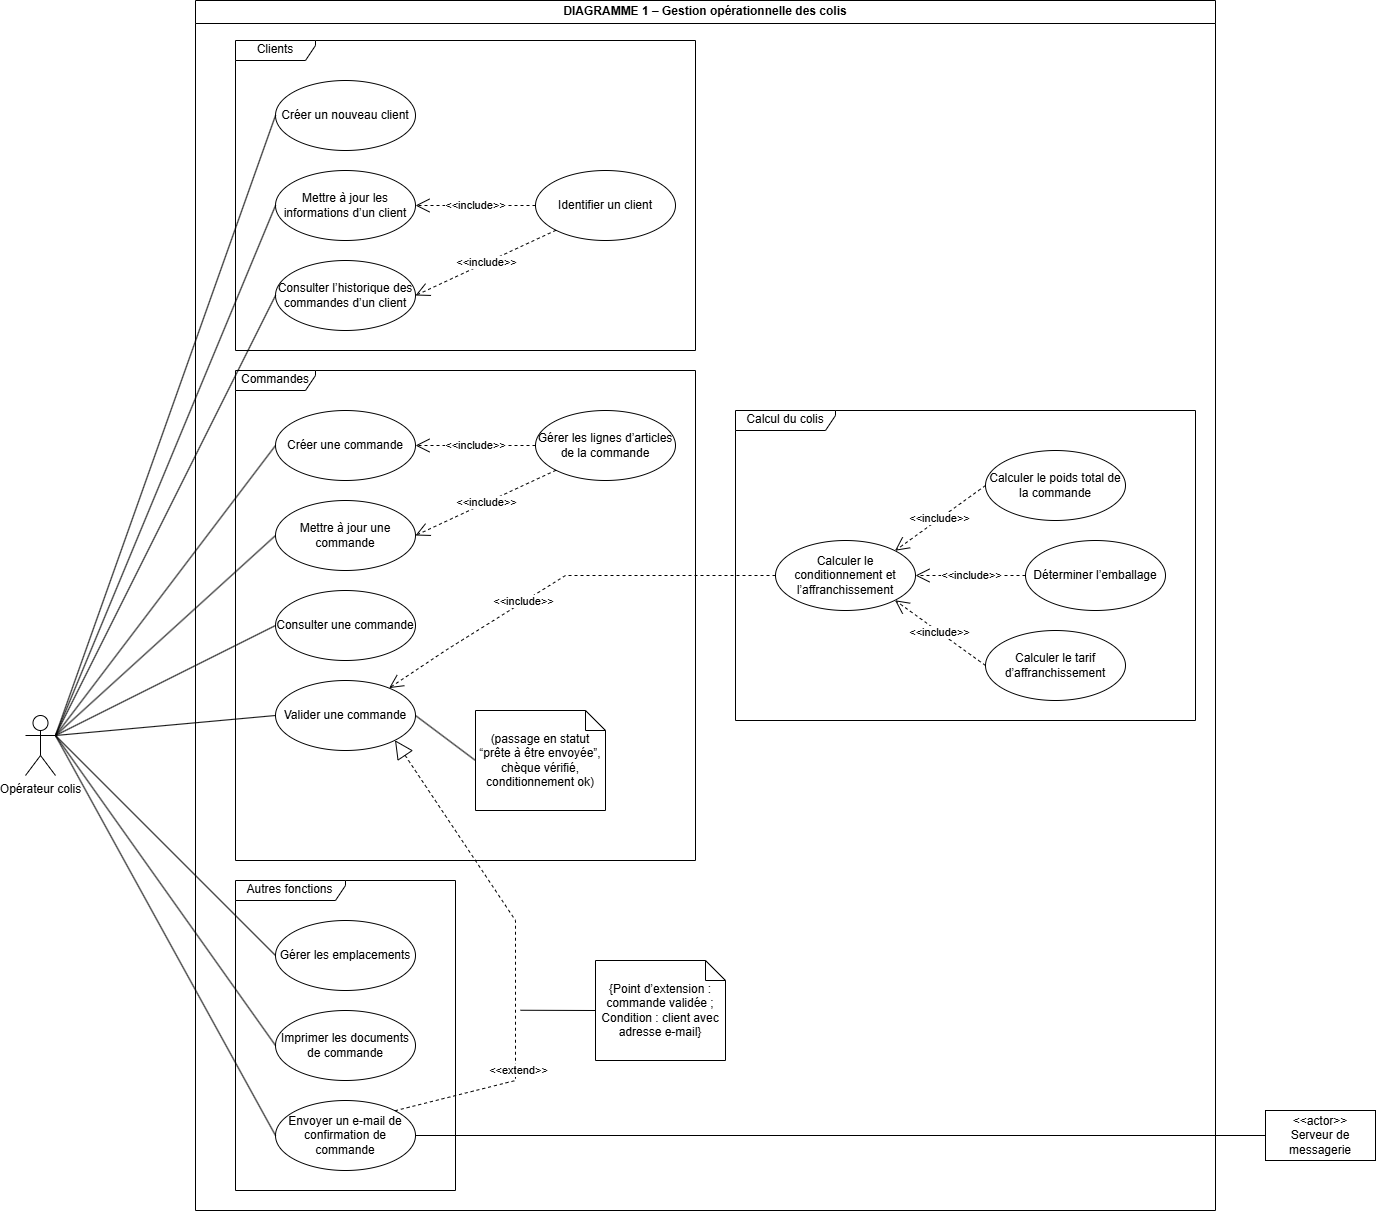

The diagram above was exported from draw.io. Its source (the exported page's mxGraphModel, read from the mxfile embedded in the PNG):
<mxGraphModel dx="1990" dy="297" grid="1" gridSize="10" guides="1" tooltips="1" connect="1" arrows="1" fold="1" page="1" pageScale="1" pageWidth="827" pageHeight="1169" math="0" shadow="0">
  <root>
    <mxCell id="0" />
    <mxCell id="1" parent="0" />
    <mxCell id="DGGhVMR-XYo6aD0AFxOM-1" parent="1" style="swimlane;whiteSpace=wrap;html=1;" value="DIAGRAMME 1 – Gestion opérationnelle des colis" vertex="1">
      <mxGeometry height="1210" width="1020" x="1400" y="1270" as="geometry" />
    </mxCell>
    <mxCell id="DGGhVMR-XYo6aD0AFxOM-36" parent="DGGhVMR-XYo6aD0AFxOM-1" style="shape=umlFrame;whiteSpace=wrap;html=1;pointerEvents=0;width=80;height=20;" value="Clients" vertex="1">
      <mxGeometry height="310" width="460" x="40" y="40" as="geometry" />
    </mxCell>
    <mxCell id="DGGhVMR-XYo6aD0AFxOM-37" parent="DGGhVMR-XYo6aD0AFxOM-1" style="ellipse;whiteSpace=wrap;html=1;" value="Identifier un client" vertex="1">
      <mxGeometry height="70" width="140" x="340" y="170" as="geometry" />
    </mxCell>
    <mxCell id="DGGhVMR-XYo6aD0AFxOM-38" parent="DGGhVMR-XYo6aD0AFxOM-1" style="ellipse;whiteSpace=wrap;html=1;" value="Créer un nouveau client" vertex="1">
      <mxGeometry height="70" width="140" x="80" y="80" as="geometry" />
    </mxCell>
    <mxCell id="DGGhVMR-XYo6aD0AFxOM-40" parent="DGGhVMR-XYo6aD0AFxOM-1" style="ellipse;whiteSpace=wrap;html=1;" value="Consulter l’historique des commandes d’un client" vertex="1">
      <mxGeometry height="70" width="140" x="80" y="260" as="geometry" />
    </mxCell>
    <mxCell id="DGGhVMR-XYo6aD0AFxOM-39" parent="DGGhVMR-XYo6aD0AFxOM-1" style="ellipse;whiteSpace=wrap;html=1;" value="Mettre à jour les informations d’un client" vertex="1">
      <mxGeometry height="70" width="140" x="80" y="170" as="geometry" />
    </mxCell>
    <mxCell id="DGGhVMR-XYo6aD0AFxOM-41" parent="DGGhVMR-XYo6aD0AFxOM-1" style="shape=umlFrame;whiteSpace=wrap;html=1;pointerEvents=0;width=80;height=20;" value="Commandes" vertex="1">
      <mxGeometry height="490" width="460" x="40" y="370" as="geometry" />
    </mxCell>
    <mxCell id="DGGhVMR-XYo6aD0AFxOM-42" parent="DGGhVMR-XYo6aD0AFxOM-1" style="ellipse;whiteSpace=wrap;html=1;" value="Créer une commande" vertex="1">
      <mxGeometry height="70" width="140" x="80" y="410" as="geometry" />
    </mxCell>
    <mxCell id="DGGhVMR-XYo6aD0AFxOM-43" parent="DGGhVMR-XYo6aD0AFxOM-1" style="ellipse;whiteSpace=wrap;html=1;" value="Mettre à jour une commande" vertex="1">
      <mxGeometry height="70" width="140" x="80" y="500" as="geometry" />
    </mxCell>
    <mxCell id="DGGhVMR-XYo6aD0AFxOM-44" parent="DGGhVMR-XYo6aD0AFxOM-1" style="ellipse;whiteSpace=wrap;html=1;" value="Valider une commande" vertex="1">
      <mxGeometry height="70" width="140" x="80" y="680" as="geometry" />
    </mxCell>
    <mxCell id="DGGhVMR-XYo6aD0AFxOM-45" parent="DGGhVMR-XYo6aD0AFxOM-1" style="ellipse;whiteSpace=wrap;html=1;" value="&lt;span data-start=&quot;1290&quot; data-end=&quot;1322&quot;&gt;Consulter une commande&lt;/span&gt;" vertex="1">
      <mxGeometry height="70" width="140" x="80" y="590" as="geometry" />
    </mxCell>
    <mxCell id="DGGhVMR-XYo6aD0AFxOM-46" parent="DGGhVMR-XYo6aD0AFxOM-1" style="ellipse;whiteSpace=wrap;html=1;" value="Gérer les lignes d’articles de la commande" vertex="1">
      <mxGeometry height="70" width="140" x="340" y="410" as="geometry" />
    </mxCell>
    <mxCell id="DGGhVMR-XYo6aD0AFxOM-47" parent="DGGhVMR-XYo6aD0AFxOM-1" style="shape=note;size=20;whiteSpace=wrap;html=1;" value="(passage en statut “prête à être envoyée”, chèque vérifié, conditionnement ok)" vertex="1">
      <mxGeometry height="100" width="130" x="280" y="710" as="geometry" />
    </mxCell>
    <mxCell id="DGGhVMR-XYo6aD0AFxOM-48" parent="DGGhVMR-XYo6aD0AFxOM-1" style="shape=umlFrame;whiteSpace=wrap;html=1;pointerEvents=0;width=100;height=20;" value="Calcul du colis" vertex="1">
      <mxGeometry height="310" width="460" x="540" y="410" as="geometry" />
    </mxCell>
    <mxCell id="DGGhVMR-XYo6aD0AFxOM-49" parent="DGGhVMR-XYo6aD0AFxOM-1" style="ellipse;whiteSpace=wrap;html=1;" value="Calculer le conditionnement et l’affranchissement" vertex="1">
      <mxGeometry height="70" width="140" x="580" y="540" as="geometry" />
    </mxCell>
    <mxCell id="DGGhVMR-XYo6aD0AFxOM-50" parent="DGGhVMR-XYo6aD0AFxOM-1" style="ellipse;whiteSpace=wrap;html=1;" value="Calculer le poids total de la commande" vertex="1">
      <mxGeometry height="70" width="140" x="790" y="450" as="geometry" />
    </mxCell>
    <mxCell id="DGGhVMR-XYo6aD0AFxOM-51" parent="DGGhVMR-XYo6aD0AFxOM-1" style="ellipse;whiteSpace=wrap;html=1;" value="Calculer le tarif d’affranchissement" vertex="1">
      <mxGeometry height="70" width="140" x="790" y="630" as="geometry" />
    </mxCell>
    <mxCell id="DGGhVMR-XYo6aD0AFxOM-52" parent="DGGhVMR-XYo6aD0AFxOM-1" style="ellipse;whiteSpace=wrap;html=1;" value="Déterminer l’emballage" vertex="1">
      <mxGeometry height="70" width="140" x="830" y="540" as="geometry" />
    </mxCell>
    <mxCell id="DGGhVMR-XYo6aD0AFxOM-53" parent="DGGhVMR-XYo6aD0AFxOM-1" style="shape=umlFrame;whiteSpace=wrap;html=1;pointerEvents=0;width=110;height=20;" value="Autres fonctions" vertex="1">
      <mxGeometry height="310" width="220" x="40" y="880" as="geometry" />
    </mxCell>
    <mxCell id="DGGhVMR-XYo6aD0AFxOM-54" parent="DGGhVMR-XYo6aD0AFxOM-1" style="ellipse;whiteSpace=wrap;html=1;" value="Imprimer les documents de commande" vertex="1">
      <mxGeometry height="70" width="140" x="80" y="1010" as="geometry" />
    </mxCell>
    <mxCell id="DGGhVMR-XYo6aD0AFxOM-55" parent="DGGhVMR-XYo6aD0AFxOM-1" style="ellipse;whiteSpace=wrap;html=1;" value="&lt;span data-start=&quot;1290&quot; data-end=&quot;1322&quot;&gt;Gérer les emplacements&lt;/span&gt;" vertex="1">
      <mxGeometry height="70" width="140" x="80" y="920" as="geometry" />
    </mxCell>
    <mxCell id="DGGhVMR-XYo6aD0AFxOM-56" parent="DGGhVMR-XYo6aD0AFxOM-1" style="ellipse;whiteSpace=wrap;html=1;" value="Envoyer un e-mail de confirmation de commande" vertex="1">
      <mxGeometry height="70" width="140" x="80" y="1100" as="geometry" />
    </mxCell>
    <mxCell id="DGGhVMR-XYo6aD0AFxOM-66" edge="1" parent="DGGhVMR-XYo6aD0AFxOM-1" source="DGGhVMR-XYo6aD0AFxOM-44" style="endArrow=none;html=1;rounded=0;exitX=1;exitY=0.5;exitDx=0;exitDy=0;entryX=0;entryY=0.5;entryDx=0;entryDy=0;entryPerimeter=0;" target="DGGhVMR-XYo6aD0AFxOM-47" value="">
      <mxGeometry relative="1" as="geometry">
        <mxPoint x="660" y="1060" as="sourcePoint" />
        <mxPoint x="880" y="790" as="targetPoint" />
      </mxGeometry>
    </mxCell>
    <mxCell id="DGGhVMR-XYo6aD0AFxOM-70" edge="1" parent="DGGhVMR-XYo6aD0AFxOM-1" source="DGGhVMR-XYo6aD0AFxOM-37" style="endArrow=open;endSize=12;dashed=1;html=1;rounded=0;entryX=1;entryY=0.5;entryDx=0;entryDy=0;exitX=0;exitY=0.5;exitDx=0;exitDy=0;" target="DGGhVMR-XYo6aD0AFxOM-39" value="&amp;lt;&amp;lt;include&amp;gt;&amp;gt;">
      <mxGeometry relative="1" width="160" as="geometry">
        <mxPoint x="265" y="260" as="sourcePoint" />
        <mxPoint x="425" y="260" as="targetPoint" />
      </mxGeometry>
    </mxCell>
    <mxCell id="DGGhVMR-XYo6aD0AFxOM-72" edge="1" parent="DGGhVMR-XYo6aD0AFxOM-1" source="DGGhVMR-XYo6aD0AFxOM-37" style="endArrow=open;endSize=12;dashed=1;html=1;rounded=0;entryX=1;entryY=0.5;entryDx=0;entryDy=0;exitX=0;exitY=1;exitDx=0;exitDy=0;" target="DGGhVMR-XYo6aD0AFxOM-40" value="&amp;lt;&amp;lt;include&amp;gt;&amp;gt;">
      <mxGeometry relative="1" width="160" as="geometry">
        <mxPoint x="630" y="310" as="sourcePoint" />
        <mxPoint x="510" y="310" as="targetPoint" />
      </mxGeometry>
    </mxCell>
    <mxCell id="DGGhVMR-XYo6aD0AFxOM-74" edge="1" parent="DGGhVMR-XYo6aD0AFxOM-1" source="DGGhVMR-XYo6aD0AFxOM-49" style="endArrow=open;endSize=12;dashed=1;html=1;rounded=0;exitX=0;exitY=0.5;exitDx=0;exitDy=0;" target="DGGhVMR-XYo6aD0AFxOM-44" value="&amp;lt;&amp;lt;include&amp;gt;&amp;gt;">
      <mxGeometry relative="1" width="160" x="0.2344" as="geometry">
        <mxPoint as="offset" />
        <Array as="points">
          <mxPoint x="370" y="575" />
          <mxPoint x="250" y="650" />
        </Array>
        <mxPoint x="374" y="804.47" as="sourcePoint" />
        <mxPoint x="254" y="804.47" as="targetPoint" />
      </mxGeometry>
    </mxCell>
    <mxCell id="DGGhVMR-XYo6aD0AFxOM-75" edge="1" parent="DGGhVMR-XYo6aD0AFxOM-1" source="DGGhVMR-XYo6aD0AFxOM-50" style="endArrow=open;endSize=12;dashed=1;html=1;rounded=0;entryX=1;entryY=0;entryDx=0;entryDy=0;exitX=0;exitY=0.5;exitDx=0;exitDy=0;" target="DGGhVMR-XYo6aD0AFxOM-49" value="&amp;lt;&amp;lt;include&amp;gt;&amp;gt;">
      <mxGeometry relative="1" width="160" as="geometry">
        <mxPoint x="1160" y="680" as="sourcePoint" />
        <mxPoint x="1040" y="680" as="targetPoint" />
      </mxGeometry>
    </mxCell>
    <mxCell id="DGGhVMR-XYo6aD0AFxOM-76" edge="1" parent="DGGhVMR-XYo6aD0AFxOM-1" source="DGGhVMR-XYo6aD0AFxOM-52" style="endArrow=open;endSize=12;dashed=1;html=1;rounded=0;entryX=1;entryY=0.5;entryDx=0;entryDy=0;exitX=0;exitY=0.5;exitDx=0;exitDy=0;" target="DGGhVMR-XYo6aD0AFxOM-49" value="&amp;lt;&amp;lt;include&amp;gt;&amp;gt;">
      <mxGeometry relative="1" width="160" as="geometry">
        <mxPoint x="851" y="500" as="sourcePoint" />
        <mxPoint x="760" y="565" as="targetPoint" />
      </mxGeometry>
    </mxCell>
    <mxCell id="DGGhVMR-XYo6aD0AFxOM-78" edge="1" parent="DGGhVMR-XYo6aD0AFxOM-1" source="DGGhVMR-XYo6aD0AFxOM-51" style="endArrow=open;endSize=12;dashed=1;html=1;rounded=0;entryX=1;entryY=1;entryDx=0;entryDy=0;exitX=0;exitY=0.5;exitDx=0;exitDy=0;" target="DGGhVMR-XYo6aD0AFxOM-49" value="&amp;lt;&amp;lt;include&amp;gt;&amp;gt;">
      <mxGeometry relative="1" width="160" as="geometry">
        <mxPoint x="1181" y="670" as="sourcePoint" />
        <mxPoint x="1090" y="735" as="targetPoint" />
      </mxGeometry>
    </mxCell>
    <mxCell id="DGGhVMR-XYo6aD0AFxOM-79" edge="1" parent="DGGhVMR-XYo6aD0AFxOM-1" source="DGGhVMR-XYo6aD0AFxOM-56" style="endArrow=block;endSize=16;endFill=0;html=1;rounded=0;exitX=1;exitY=0;exitDx=0;exitDy=0;entryX=1;entryY=1;entryDx=0;entryDy=0;dashed=1;" target="DGGhVMR-XYo6aD0AFxOM-44" value="&amp;lt;&amp;lt;extend&amp;gt;&amp;gt;">
      <mxGeometry relative="1" width="160" x="-0.4667" y="-3" as="geometry">
        <mxPoint as="offset" />
        <Array as="points">
          <mxPoint x="320" y="1080" />
          <mxPoint x="320" y="920" />
        </Array>
        <mxPoint x="330" y="1450" as="sourcePoint" />
        <mxPoint x="490" y="1450" as="targetPoint" />
      </mxGeometry>
    </mxCell>
    <mxCell id="DGGhVMR-XYo6aD0AFxOM-80" parent="DGGhVMR-XYo6aD0AFxOM-1" style="shape=note;size=20;whiteSpace=wrap;html=1;" value="{Point d’extension : commande validée ; Condition : client avec adresse e-mail}" vertex="1">
      <mxGeometry height="100" width="130" x="400" y="960" as="geometry" />
    </mxCell>
    <mxCell id="DGGhVMR-XYo6aD0AFxOM-81" edge="1" parent="DGGhVMR-XYo6aD0AFxOM-1" style="endArrow=none;html=1;rounded=0;entryX=0;entryY=0.5;entryDx=0;entryDy=0;entryPerimeter=0;" target="DGGhVMR-XYo6aD0AFxOM-80" value="">
      <mxGeometry relative="1" as="geometry">
        <mxPoint x="325" y="1009.75" as="sourcePoint" />
        <mxPoint x="395" y="1009.75" as="targetPoint" />
      </mxGeometry>
    </mxCell>
    <mxCell id="DGGhVMR-XYo6aD0AFxOM-84" edge="1" parent="DGGhVMR-XYo6aD0AFxOM-1" source="DGGhVMR-XYo6aD0AFxOM-46" style="endArrow=open;endSize=12;dashed=1;html=1;rounded=0;entryX=1;entryY=0.5;entryDx=0;entryDy=0;" target="DGGhVMR-XYo6aD0AFxOM-42" value="&amp;lt;&amp;lt;include&amp;gt;&amp;gt;">
      <mxGeometry relative="1" width="160" as="geometry">
        <mxPoint x="810" y="280" as="sourcePoint" />
        <mxPoint x="690" y="280" as="targetPoint" />
      </mxGeometry>
    </mxCell>
    <mxCell id="DGGhVMR-XYo6aD0AFxOM-85" edge="1" parent="DGGhVMR-XYo6aD0AFxOM-1" source="DGGhVMR-XYo6aD0AFxOM-46" style="endArrow=open;endSize=12;dashed=1;html=1;rounded=0;entryX=1;entryY=0.5;entryDx=0;entryDy=0;exitX=0;exitY=1;exitDx=0;exitDy=0;" target="DGGhVMR-XYo6aD0AFxOM-43" value="&amp;lt;&amp;lt;include&amp;gt;&amp;gt;">
      <mxGeometry relative="1" width="160" as="geometry">
        <mxPoint x="830" y="260" as="sourcePoint" />
        <mxPoint x="710" y="260" as="targetPoint" />
      </mxGeometry>
    </mxCell>
    <mxCell id="DGGhVMR-XYo6aD0AFxOM-16" parent="1" style="shape=umlActor;verticalLabelPosition=bottom;verticalAlign=top;html=1;" value="Opérateur colis" vertex="1">
      <mxGeometry height="60" width="30" x="1230" y="1985" as="geometry" />
    </mxCell>
    <mxCell id="DGGhVMR-XYo6aD0AFxOM-58" edge="1" parent="1" source="DGGhVMR-XYo6aD0AFxOM-16" style="endArrow=none;html=1;rounded=0;exitX=1;exitY=0.3333333333333333;exitDx=0;exitDy=0;exitPerimeter=0;entryX=0;entryY=0.5;entryDx=0;entryDy=0;" target="DGGhVMR-XYo6aD0AFxOM-38" value="">
      <mxGeometry relative="1" as="geometry">
        <mxPoint x="1380" y="1914.09" as="sourcePoint" />
        <mxPoint x="1540" y="1914.09" as="targetPoint" />
      </mxGeometry>
    </mxCell>
    <mxCell id="DGGhVMR-XYo6aD0AFxOM-59" edge="1" parent="1" source="DGGhVMR-XYo6aD0AFxOM-16" style="endArrow=none;html=1;rounded=0;exitX=1;exitY=0.3333333333333333;exitDx=0;exitDy=0;exitPerimeter=0;entryX=0;entryY=0.5;entryDx=0;entryDy=0;" target="DGGhVMR-XYo6aD0AFxOM-39" value="">
      <mxGeometry relative="1" as="geometry">
        <mxPoint x="1290" y="2330" as="sourcePoint" />
        <mxPoint x="1510" y="1730" as="targetPoint" />
      </mxGeometry>
    </mxCell>
    <mxCell id="DGGhVMR-XYo6aD0AFxOM-60" edge="1" parent="1" source="DGGhVMR-XYo6aD0AFxOM-16" style="endArrow=none;html=1;rounded=0;exitX=1;exitY=0.3333333333333333;exitDx=0;exitDy=0;exitPerimeter=0;entryX=0;entryY=0.5;entryDx=0;entryDy=0;" target="DGGhVMR-XYo6aD0AFxOM-40" value="">
      <mxGeometry relative="1" as="geometry">
        <mxPoint x="1860" y="2370" as="sourcePoint" />
        <mxPoint x="2080" y="1860" as="targetPoint" />
      </mxGeometry>
    </mxCell>
    <mxCell id="DGGhVMR-XYo6aD0AFxOM-61" edge="1" parent="1" source="DGGhVMR-XYo6aD0AFxOM-16" style="endArrow=none;html=1;rounded=0;exitX=1;exitY=0.3333333333333333;exitDx=0;exitDy=0;exitPerimeter=0;entryX=0;entryY=0.5;entryDx=0;entryDy=0;" target="DGGhVMR-XYo6aD0AFxOM-42" value="">
      <mxGeometry relative="1" as="geometry">
        <mxPoint x="1280" y="2660" as="sourcePoint" />
        <mxPoint x="1500" y="2150" as="targetPoint" />
      </mxGeometry>
    </mxCell>
    <mxCell id="DGGhVMR-XYo6aD0AFxOM-62" edge="1" parent="1" source="DGGhVMR-XYo6aD0AFxOM-16" style="endArrow=none;html=1;rounded=0;exitX=1;exitY=0.3333333333333333;exitDx=0;exitDy=0;exitPerimeter=0;entryX=0;entryY=0.5;entryDx=0;entryDy=0;" target="DGGhVMR-XYo6aD0AFxOM-43" value="">
      <mxGeometry relative="1" as="geometry">
        <mxPoint x="1350" y="2370" as="sourcePoint" />
        <mxPoint x="1570" y="2100" as="targetPoint" />
      </mxGeometry>
    </mxCell>
    <mxCell id="DGGhVMR-XYo6aD0AFxOM-63" edge="1" parent="1" source="DGGhVMR-XYo6aD0AFxOM-16" style="endArrow=none;html=1;rounded=0;exitX=1;exitY=0.3333333333333333;exitDx=0;exitDy=0;exitPerimeter=0;entryX=0;entryY=0.5;entryDx=0;entryDy=0;" target="DGGhVMR-XYo6aD0AFxOM-45" value="">
      <mxGeometry relative="1" as="geometry">
        <mxPoint x="1360" y="2420" as="sourcePoint" />
        <mxPoint x="1580" y="2150" as="targetPoint" />
      </mxGeometry>
    </mxCell>
    <mxCell id="DGGhVMR-XYo6aD0AFxOM-64" edge="1" parent="1" source="DGGhVMR-XYo6aD0AFxOM-16" style="endArrow=none;html=1;rounded=0;exitX=1;exitY=0.3333333333333333;exitDx=0;exitDy=0;exitPerimeter=0;entryX=0;entryY=0.5;entryDx=0;entryDy=0;" target="DGGhVMR-XYo6aD0AFxOM-44" value="">
      <mxGeometry relative="1" as="geometry">
        <mxPoint x="1400" y="2540" as="sourcePoint" />
        <mxPoint x="1620" y="2270" as="targetPoint" />
      </mxGeometry>
    </mxCell>
    <mxCell id="DGGhVMR-XYo6aD0AFxOM-67" edge="1" parent="1" source="DGGhVMR-XYo6aD0AFxOM-16" style="endArrow=none;html=1;rounded=0;exitX=1;exitY=0.3333333333333333;exitDx=0;exitDy=0;exitPerimeter=0;entryX=0;entryY=0.5;entryDx=0;entryDy=0;" target="DGGhVMR-XYo6aD0AFxOM-55" value="">
      <mxGeometry relative="1" as="geometry">
        <mxPoint x="1190" y="2570" as="sourcePoint" />
        <mxPoint x="1410" y="2300" as="targetPoint" />
      </mxGeometry>
    </mxCell>
    <mxCell id="DGGhVMR-XYo6aD0AFxOM-68" edge="1" parent="1" source="DGGhVMR-XYo6aD0AFxOM-16" style="endArrow=none;html=1;rounded=0;exitX=1;exitY=0.3333333333333333;exitDx=0;exitDy=0;exitPerimeter=0;entryX=0;entryY=0.5;entryDx=0;entryDy=0;" target="DGGhVMR-XYo6aD0AFxOM-54" value="">
      <mxGeometry relative="1" as="geometry">
        <mxPoint x="1260" y="2760" as="sourcePoint" />
        <mxPoint x="1480" y="2490" as="targetPoint" />
      </mxGeometry>
    </mxCell>
    <mxCell id="DGGhVMR-XYo6aD0AFxOM-69" edge="1" parent="1" source="DGGhVMR-XYo6aD0AFxOM-16" style="endArrow=none;html=1;rounded=0;exitX=1;exitY=0.3333333333333333;exitDx=0;exitDy=0;exitPerimeter=0;entryX=0;entryY=0.5;entryDx=0;entryDy=0;" target="DGGhVMR-XYo6aD0AFxOM-56" value="">
      <mxGeometry relative="1" as="geometry">
        <mxPoint x="1290" y="2930" as="sourcePoint" />
        <mxPoint x="1510" y="2660" as="targetPoint" />
      </mxGeometry>
    </mxCell>
    <mxCell id="w6xb-XQcEQbiUUcEZoxf-1" parent="1" style="html=1;whiteSpace=wrap;" value="&amp;lt;&amp;lt;actor&amp;gt;&amp;gt;&lt;div&gt;Serveur de messagerie&lt;/div&gt;" vertex="1">
      <mxGeometry height="50" width="110" x="2470" y="2380" as="geometry" />
    </mxCell>
    <mxCell id="w6xb-XQcEQbiUUcEZoxf-3" edge="1" parent="1" source="DGGhVMR-XYo6aD0AFxOM-56" style="endArrow=none;html=1;rounded=0;exitX=1;exitY=0.5;exitDx=0;exitDy=0;entryX=0;entryY=0.5;entryDx=0;entryDy=0;" target="w6xb-XQcEQbiUUcEZoxf-1" value="">
      <mxGeometry relative="1" as="geometry">
        <mxPoint x="2030" y="2430" as="sourcePoint" />
        <mxPoint x="2190" y="2430" as="targetPoint" />
      </mxGeometry>
    </mxCell>
  </root>
</mxGraphModel>